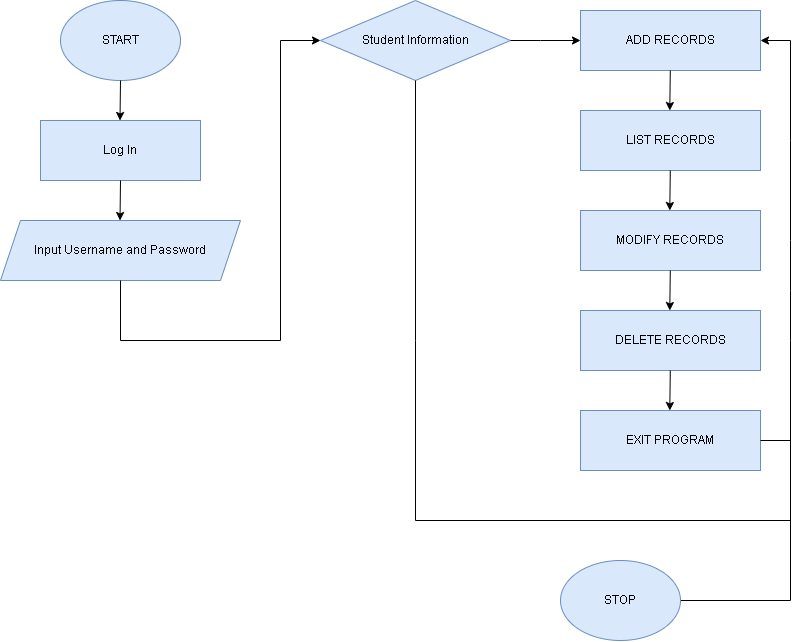

The diagram above was exported from draw.io. Its source (the exported page's mxGraphModel, read from the mxfile embedded in the PNG):
<mxGraphModel dx="1467" dy="807" grid="1" gridSize="10" guides="1" tooltips="1" connect="1" arrows="1" fold="1" page="1" pageScale="1" pageWidth="850" pageHeight="1100" math="0" shadow="0">
  <root>
    <mxCell id="0" />
    <mxCell id="1" parent="0" />
    <mxCell id="_ORzUdCL9Kr6H6-PECKw-1" value="START" style="ellipse;whiteSpace=wrap;html=1;fillColor=#dae8fc;strokeColor=#6c8ebf;" vertex="1" parent="1">
      <mxGeometry x="80" y="40" width="120" height="80" as="geometry" />
    </mxCell>
    <mxCell id="_ORzUdCL9Kr6H6-PECKw-2" value="Log In" style="rounded=0;whiteSpace=wrap;html=1;fillColor=#dae8fc;strokeColor=#6c8ebf;" vertex="1" parent="1">
      <mxGeometry x="60" y="160" width="160" height="60" as="geometry" />
    </mxCell>
    <mxCell id="_ORzUdCL9Kr6H6-PECKw-4" value="Input Username and Password" style="shape=parallelogram;perimeter=parallelogramPerimeter;whiteSpace=wrap;html=1;fixedSize=1;fillColor=#dae8fc;strokeColor=#6c8ebf;" vertex="1" parent="1">
      <mxGeometry x="20" y="260" width="240" height="60" as="geometry" />
    </mxCell>
    <mxCell id="_ORzUdCL9Kr6H6-PECKw-5" value="" style="endArrow=classic;html=1;rounded=0;" edge="1" parent="1">
      <mxGeometry width="50" height="50" relative="1" as="geometry">
        <mxPoint x="140" y="120" as="sourcePoint" />
        <mxPoint x="139.5" y="160" as="targetPoint" />
        <Array as="points">
          <mxPoint x="139.5" y="120" />
        </Array>
      </mxGeometry>
    </mxCell>
    <mxCell id="_ORzUdCL9Kr6H6-PECKw-6" value="" style="endArrow=classic;html=1;rounded=0;" edge="1" parent="1">
      <mxGeometry width="50" height="50" relative="1" as="geometry">
        <mxPoint x="140" y="220" as="sourcePoint" />
        <mxPoint x="139.5" y="260" as="targetPoint" />
        <Array as="points">
          <mxPoint x="139.5" y="220" />
        </Array>
      </mxGeometry>
    </mxCell>
    <mxCell id="_ORzUdCL9Kr6H6-PECKw-7" value="" style="endArrow=classic;html=1;rounded=0;" edge="1" parent="1">
      <mxGeometry width="50" height="50" relative="1" as="geometry">
        <mxPoint x="140" y="320" as="sourcePoint" />
        <mxPoint x="340" y="80" as="targetPoint" />
        <Array as="points">
          <mxPoint x="139.5" y="320" />
          <mxPoint x="140" y="380" />
          <mxPoint x="300" y="380" />
          <mxPoint x="300" y="80" />
        </Array>
      </mxGeometry>
    </mxCell>
    <mxCell id="_ORzUdCL9Kr6H6-PECKw-8" value="Student Information" style="rhombus;whiteSpace=wrap;html=1;fillColor=#dae8fc;strokeColor=#6c8ebf;" vertex="1" parent="1">
      <mxGeometry x="340" y="40" width="190" height="80" as="geometry" />
    </mxCell>
    <mxCell id="_ORzUdCL9Kr6H6-PECKw-15" value="ADD RECORDS" style="rounded=0;whiteSpace=wrap;html=1;fillColor=#dae8fc;strokeColor=#6c8ebf;" vertex="1" parent="1">
      <mxGeometry x="600" y="50" width="180" height="60" as="geometry" />
    </mxCell>
    <mxCell id="_ORzUdCL9Kr6H6-PECKw-16" value="LIST RECORDS" style="rounded=0;whiteSpace=wrap;html=1;fillColor=#dae8fc;strokeColor=#6c8ebf;" vertex="1" parent="1">
      <mxGeometry x="600" y="150" width="180" height="60" as="geometry" />
    </mxCell>
    <mxCell id="_ORzUdCL9Kr6H6-PECKw-17" value="MODIFY RECORDS" style="rounded=0;whiteSpace=wrap;html=1;fillColor=#dae8fc;strokeColor=#6c8ebf;" vertex="1" parent="1">
      <mxGeometry x="600" y="250" width="180" height="60" as="geometry" />
    </mxCell>
    <mxCell id="_ORzUdCL9Kr6H6-PECKw-19" value="" style="endArrow=classic;html=1;rounded=0;" edge="1" parent="1" source="_ORzUdCL9Kr6H6-PECKw-8">
      <mxGeometry width="50" height="50" relative="1" as="geometry">
        <mxPoint x="570.5" y="60" as="sourcePoint" />
        <mxPoint x="600" y="80" as="targetPoint" />
        <Array as="points">
          <mxPoint x="550" y="80" />
          <mxPoint x="540" y="80" />
          <mxPoint x="560" y="80" />
        </Array>
      </mxGeometry>
    </mxCell>
    <mxCell id="_ORzUdCL9Kr6H6-PECKw-23" value="" style="endArrow=classic;html=1;rounded=0;exitX=0.5;exitY=1;exitDx=0;exitDy=0;" edge="1" parent="1" source="_ORzUdCL9Kr6H6-PECKw-8" target="_ORzUdCL9Kr6H6-PECKw-15">
      <mxGeometry width="50" height="50" relative="1" as="geometry">
        <mxPoint x="435" y="320" as="sourcePoint" />
        <mxPoint x="830.5" y="80.00000000000006" as="targetPoint" />
        <Array as="points">
          <mxPoint x="435" y="380" />
          <mxPoint x="435" y="560" />
          <mxPoint x="810" y="560" />
          <mxPoint x="810" y="380" />
          <mxPoint x="810" y="330" />
          <mxPoint x="810" y="280" />
          <mxPoint x="810" y="180" />
          <mxPoint x="810" y="80" />
        </Array>
      </mxGeometry>
    </mxCell>
    <mxCell id="_ORzUdCL9Kr6H6-PECKw-25" value="EXIT PROGRAM" style="rounded=0;whiteSpace=wrap;html=1;fillColor=#dae8fc;strokeColor=#6c8ebf;" vertex="1" parent="1">
      <mxGeometry x="600" y="450" width="180" height="60" as="geometry" />
    </mxCell>
    <mxCell id="_ORzUdCL9Kr6H6-PECKw-26" value="DELETE RECORDS" style="rounded=0;whiteSpace=wrap;html=1;fillColor=#dae8fc;strokeColor=#6c8ebf;" vertex="1" parent="1">
      <mxGeometry x="600" y="350" width="180" height="60" as="geometry" />
    </mxCell>
    <mxCell id="_ORzUdCL9Kr6H6-PECKw-28" value="" style="endArrow=classic;html=1;rounded=0;" edge="1" parent="1">
      <mxGeometry width="50" height="50" relative="1" as="geometry">
        <mxPoint x="689.79" y="110" as="sourcePoint" />
        <mxPoint x="689.29" y="150" as="targetPoint" />
        <Array as="points">
          <mxPoint x="689.29" y="110" />
        </Array>
      </mxGeometry>
    </mxCell>
    <mxCell id="_ORzUdCL9Kr6H6-PECKw-29" value="" style="endArrow=classic;html=1;rounded=0;" edge="1" parent="1">
      <mxGeometry width="50" height="50" relative="1" as="geometry">
        <mxPoint x="689.79" y="210" as="sourcePoint" />
        <mxPoint x="689.2899999999997" y="250" as="targetPoint" />
        <Array as="points">
          <mxPoint x="689.29" y="210" />
        </Array>
      </mxGeometry>
    </mxCell>
    <mxCell id="_ORzUdCL9Kr6H6-PECKw-30" value="" style="endArrow=classic;html=1;rounded=0;" edge="1" parent="1">
      <mxGeometry width="50" height="50" relative="1" as="geometry">
        <mxPoint x="689.79" y="310" as="sourcePoint" />
        <mxPoint x="689.2899999999997" y="350" as="targetPoint" />
        <Array as="points">
          <mxPoint x="689.29" y="310" />
        </Array>
      </mxGeometry>
    </mxCell>
    <mxCell id="_ORzUdCL9Kr6H6-PECKw-31" value="" style="endArrow=classic;html=1;rounded=0;" edge="1" parent="1">
      <mxGeometry width="50" height="50" relative="1" as="geometry">
        <mxPoint x="689.79" y="410" as="sourcePoint" />
        <mxPoint x="689.2899999999997" y="450" as="targetPoint" />
        <Array as="points">
          <mxPoint x="689.29" y="410" />
        </Array>
      </mxGeometry>
    </mxCell>
    <mxCell id="_ORzUdCL9Kr6H6-PECKw-33" value="" style="endArrow=none;html=1;rounded=0;exitX=1;exitY=0.5;exitDx=0;exitDy=0;" edge="1" parent="1" source="_ORzUdCL9Kr6H6-PECKw-25">
      <mxGeometry width="50" height="50" relative="1" as="geometry">
        <mxPoint x="760" y="520" as="sourcePoint" />
        <mxPoint x="810" y="480" as="targetPoint" />
      </mxGeometry>
    </mxCell>
    <mxCell id="_ORzUdCL9Kr6H6-PECKw-34" value="" style="endArrow=none;html=1;rounded=0;" edge="1" parent="1">
      <mxGeometry width="50" height="50" relative="1" as="geometry">
        <mxPoint x="700" y="640" as="sourcePoint" />
        <mxPoint x="810" y="520" as="targetPoint" />
        <Array as="points">
          <mxPoint x="810" y="640" />
        </Array>
      </mxGeometry>
    </mxCell>
    <mxCell id="_ORzUdCL9Kr6H6-PECKw-35" value="STOP" style="ellipse;whiteSpace=wrap;html=1;fillColor=#dae8fc;strokeColor=#6c8ebf;" vertex="1" parent="1">
      <mxGeometry x="580" y="600" width="120" height="80" as="geometry" />
    </mxCell>
  </root>
</mxGraphModel>